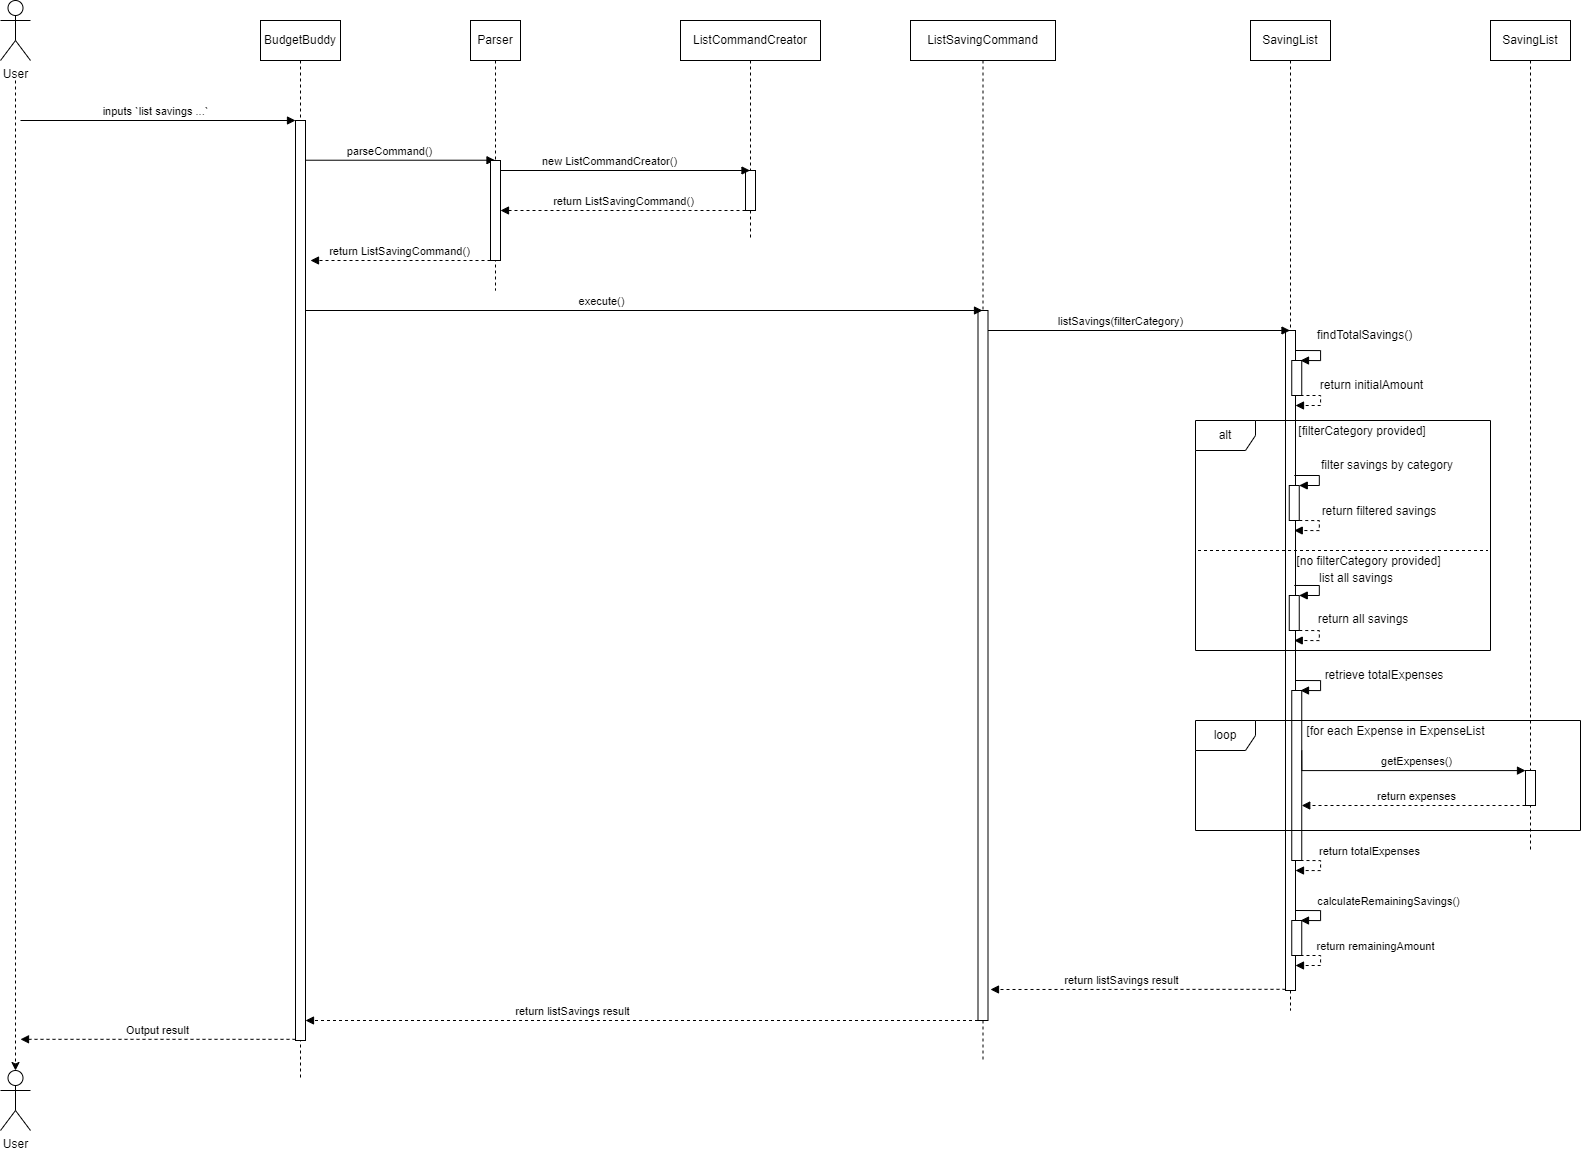

The diagram above was exported from draw.io. Its source (the exported page's mxGraphModel, read from the mxfile embedded in the PNG):
<mxGraphModel dx="1775" dy="1033" grid="1" gridSize="10" guides="1" tooltips="1" connect="1" arrows="1" fold="1" page="1" pageScale="1" pageWidth="1100" pageHeight="850" math="0" shadow="0">
  <root>
    <mxCell id="0" />
    <mxCell id="1" parent="0" />
    <mxCell id="xle1FSnB320LVcTe8BL2-52" value="SavingList" style="shape=umlLifeline;perimeter=lifelinePerimeter;whiteSpace=wrap;html=1;container=1;dropTarget=0;collapsible=0;recursiveResize=0;outlineConnect=0;portConstraint=eastwest;newEdgeStyle={&quot;curved&quot;:0,&quot;rounded&quot;:0};" parent="1" vertex="1">
      <mxGeometry x="1460" y="180" width="80" height="990" as="geometry" />
    </mxCell>
    <mxCell id="xle1FSnB320LVcTe8BL2-79" value="" style="html=1;points=[[0,0,0,0,5],[0,1,0,0,-5],[1,0,0,0,5],[1,1,0,0,-5]];perimeter=orthogonalPerimeter;outlineConnect=0;targetShapes=umlLifeline;portConstraint=eastwest;newEdgeStyle={&quot;curved&quot;:0,&quot;rounded&quot;:0};" parent="1" vertex="1">
      <mxGeometry x="1495" y="490" width="10" height="660" as="geometry" />
    </mxCell>
    <mxCell id="xle1FSnB320LVcTe8BL2-1" value="BudgetBuddy" style="shape=umlLifeline;perimeter=lifelinePerimeter;whiteSpace=wrap;html=1;container=1;dropTarget=0;collapsible=0;recursiveResize=0;outlineConnect=0;portConstraint=eastwest;newEdgeStyle={&quot;curved&quot;:0,&quot;rounded&quot;:0};" parent="1" vertex="1">
      <mxGeometry x="470" y="180" width="80" height="1060" as="geometry" />
    </mxCell>
    <mxCell id="xle1FSnB320LVcTe8BL2-5" value="" style="html=1;align=left;spacingLeft=2;endArrow=block;rounded=0;edgeStyle=orthogonalEdgeStyle;curved=0;rounded=0;" parent="1" edge="1">
      <mxGeometry relative="1" as="geometry">
        <mxPoint x="1503.75" y="635" as="sourcePoint" />
        <Array as="points">
          <mxPoint x="1528.75" y="635" />
          <mxPoint x="1528.75" y="645" />
        </Array>
        <mxPoint x="1508.75" y="645" as="targetPoint" />
      </mxGeometry>
    </mxCell>
    <mxCell id="xle1FSnB320LVcTe8BL2-11" value="Parser" style="shape=umlLifeline;perimeter=lifelinePerimeter;whiteSpace=wrap;html=1;container=1;dropTarget=0;collapsible=0;recursiveResize=0;outlineConnect=0;portConstraint=eastwest;newEdgeStyle={&quot;curved&quot;:0,&quot;rounded&quot;:0};" parent="1" vertex="1">
      <mxGeometry x="680" y="180" width="50" height="270" as="geometry" />
    </mxCell>
    <mxCell id="xle1FSnB320LVcTe8BL2-14" value="ListCommandCreator" style="shape=umlLifeline;perimeter=lifelinePerimeter;whiteSpace=wrap;html=1;container=1;dropTarget=0;collapsible=0;recursiveResize=0;outlineConnect=0;portConstraint=eastwest;newEdgeStyle={&quot;curved&quot;:0,&quot;rounded&quot;:0};" parent="1" vertex="1">
      <mxGeometry x="890" y="180" width="140" height="220" as="geometry" />
    </mxCell>
    <mxCell id="xle1FSnB320LVcTe8BL2-20" value="ListSavingCommand" style="shape=umlLifeline;perimeter=lifelinePerimeter;whiteSpace=wrap;html=1;container=1;dropTarget=0;collapsible=0;recursiveResize=0;outlineConnect=0;portConstraint=eastwest;newEdgeStyle={&quot;curved&quot;:0,&quot;rounded&quot;:0};" parent="1" vertex="1">
      <mxGeometry x="1120" y="180" width="145" height="1040" as="geometry" />
    </mxCell>
    <mxCell id="xle1FSnB320LVcTe8BL2-21" value="" style="html=1;points=[[0,0,0,0,5],[0,1,0,0,-5],[1,0,0,0,5],[1,1,0,0,-5]];perimeter=orthogonalPerimeter;outlineConnect=0;targetShapes=umlLifeline;portConstraint=eastwest;newEdgeStyle={&quot;curved&quot;:0,&quot;rounded&quot;:0};" parent="1" vertex="1">
      <mxGeometry x="1187.5" y="470" width="10" height="710" as="geometry" />
    </mxCell>
    <mxCell id="xle1FSnB320LVcTe8BL2-61" value="" style="edgeStyle=orthogonalEdgeStyle;rounded=0;orthogonalLoop=1;jettySize=auto;html=1;dashed=1;strokeColor=default;" parent="1" target="xle1FSnB320LVcTe8BL2-60" edge="1">
      <mxGeometry relative="1" as="geometry">
        <mxPoint x="225" y="240" as="sourcePoint" />
      </mxGeometry>
    </mxCell>
    <mxCell id="xle1FSnB320LVcTe8BL2-47" value="User" style="shape=umlActor;verticalLabelPosition=bottom;verticalAlign=top;html=1;outlineConnect=0;" parent="1" vertex="1">
      <mxGeometry x="210" y="160" width="30" height="60" as="geometry" />
    </mxCell>
    <mxCell id="xle1FSnB320LVcTe8BL2-55" value="inputs `list savings ...`" style="html=1;verticalAlign=bottom;endArrow=block;curved=0;rounded=0;" parent="1" target="xle1FSnB320LVcTe8BL2-62" edge="1">
      <mxGeometry x="-0.0204" width="80" relative="1" as="geometry">
        <mxPoint x="230" y="280" as="sourcePoint" />
        <mxPoint x="475" y="280" as="targetPoint" />
        <mxPoint as="offset" />
      </mxGeometry>
    </mxCell>
    <mxCell id="xle1FSnB320LVcTe8BL2-60" value="User" style="shape=umlActor;verticalLabelPosition=bottom;verticalAlign=top;html=1;outlineConnect=0;" parent="1" vertex="1">
      <mxGeometry x="210" y="1230" width="30" height="60" as="geometry" />
    </mxCell>
    <mxCell id="xle1FSnB320LVcTe8BL2-62" value="" style="html=1;points=[[0,0,0,0,5],[0,1,0,0,-5],[1,0,0,0,5],[1,1,0,0,-5]];perimeter=orthogonalPerimeter;outlineConnect=0;targetShapes=umlLifeline;portConstraint=eastwest;newEdgeStyle={&quot;curved&quot;:0,&quot;rounded&quot;:0};" parent="1" vertex="1">
      <mxGeometry x="505" y="280" width="10" height="920" as="geometry" />
    </mxCell>
    <mxCell id="xle1FSnB320LVcTe8BL2-63" value="parseCommand()" style="html=1;verticalAlign=bottom;endArrow=block;curved=0;rounded=0;" parent="1" target="xle1FSnB320LVcTe8BL2-11" edge="1">
      <mxGeometry x="-0.125" width="80" relative="1" as="geometry">
        <mxPoint x="515" y="319.72" as="sourcePoint" />
        <mxPoint x="595" y="319.72" as="targetPoint" />
        <mxPoint as="offset" />
      </mxGeometry>
    </mxCell>
    <mxCell id="xle1FSnB320LVcTe8BL2-64" value="" style="html=1;points=[[0,0,0,0,5],[0,1,0,0,-5],[1,0,0,0,5],[1,1,0,0,-5]];perimeter=orthogonalPerimeter;outlineConnect=0;targetShapes=umlLifeline;portConstraint=eastwest;newEdgeStyle={&quot;curved&quot;:0,&quot;rounded&quot;:0};" parent="1" vertex="1">
      <mxGeometry x="700" y="320" width="10" height="100" as="geometry" />
    </mxCell>
    <mxCell id="xle1FSnB320LVcTe8BL2-71" value="return ListSavingCommand()" style="html=1;verticalAlign=bottom;endArrow=block;curved=0;rounded=0;dashed=1;" parent="1" source="xle1FSnB320LVcTe8BL2-64" edge="1">
      <mxGeometry width="80" relative="1" as="geometry">
        <mxPoint x="550" y="380" as="sourcePoint" />
        <mxPoint x="520" y="420" as="targetPoint" />
        <mxPoint as="offset" />
        <Array as="points">
          <mxPoint x="690" y="420" />
        </Array>
      </mxGeometry>
    </mxCell>
    <mxCell id="xle1FSnB320LVcTe8BL2-72" value="" style="html=1;points=[[0,0,0,0,5],[0,1,0,0,-5],[1,0,0,0,5],[1,1,0,0,-5]];perimeter=orthogonalPerimeter;outlineConnect=0;targetShapes=umlLifeline;portConstraint=eastwest;newEdgeStyle={&quot;curved&quot;:0,&quot;rounded&quot;:0};" parent="1" vertex="1">
      <mxGeometry x="955" y="330" width="10" height="40" as="geometry" />
    </mxCell>
    <mxCell id="xle1FSnB320LVcTe8BL2-73" value="new ListCommandCreator()" style="html=1;verticalAlign=bottom;endArrow=block;curved=0;rounded=0;" parent="1" target="xle1FSnB320LVcTe8BL2-14" edge="1">
      <mxGeometry x="-0.125" width="80" relative="1" as="geometry">
        <mxPoint x="710" y="330" as="sourcePoint" />
        <mxPoint x="790" y="330" as="targetPoint" />
        <mxPoint as="offset" />
      </mxGeometry>
    </mxCell>
    <mxCell id="xle1FSnB320LVcTe8BL2-74" value="return ListSavingCommand()" style="html=1;verticalAlign=bottom;endArrow=block;curved=0;rounded=0;dashed=1;" parent="1" target="xle1FSnB320LVcTe8BL2-64" edge="1">
      <mxGeometry width="80" relative="1" as="geometry">
        <mxPoint x="955" y="370" as="sourcePoint" />
        <mxPoint x="775" y="370" as="targetPoint" />
        <mxPoint as="offset" />
      </mxGeometry>
    </mxCell>
    <mxCell id="xle1FSnB320LVcTe8BL2-75" value="execute()" style="html=1;verticalAlign=bottom;endArrow=block;curved=0;rounded=0;" parent="1" target="xle1FSnB320LVcTe8BL2-20" edge="1">
      <mxGeometry x="-0.125" width="80" relative="1" as="geometry">
        <mxPoint x="515" y="470" as="sourcePoint" />
        <mxPoint x="595" y="470" as="targetPoint" />
        <mxPoint as="offset" />
      </mxGeometry>
    </mxCell>
    <mxCell id="xle1FSnB320LVcTe8BL2-78" value="listSavings(filterCategory)" style="html=1;verticalAlign=bottom;endArrow=block;curved=0;rounded=0;" parent="1" edge="1">
      <mxGeometry x="-0.125" width="80" relative="1" as="geometry">
        <mxPoint x="1197.5" y="490" as="sourcePoint" />
        <mxPoint x="1499.5" y="490" as="targetPoint" />
        <mxPoint as="offset" />
      </mxGeometry>
    </mxCell>
    <mxCell id="xle1FSnB320LVcTe8BL2-83" value="[filterCategory provided]" style="text;html=1;strokeColor=none;fillColor=none;align=center;verticalAlign=middle;whiteSpace=wrap;rounded=0;" parent="1" vertex="1">
      <mxGeometry x="1502" y="576" width="140" height="30" as="geometry" />
    </mxCell>
    <mxCell id="xle1FSnB320LVcTe8BL2-84" value="" style="html=1;points=[[0,0,0,0,5],[0,1,0,0,-5],[1,0,0,0,5],[1,1,0,0,-5]];perimeter=orthogonalPerimeter;outlineConnect=0;targetShapes=umlLifeline;portConstraint=eastwest;newEdgeStyle={&quot;curved&quot;:0,&quot;rounded&quot;:0};" parent="1" vertex="1">
      <mxGeometry x="1498.75" y="645" width="10" height="35" as="geometry" />
    </mxCell>
    <mxCell id="xle1FSnB320LVcTe8BL2-85" value="findTotalSavings()" style="text;html=1;strokeColor=none;fillColor=none;align=center;verticalAlign=middle;whiteSpace=wrap;rounded=0;" parent="1" vertex="1">
      <mxGeometry x="1523.75" y="480" width="101.25" height="30" as="geometry" />
    </mxCell>
    <mxCell id="xle1FSnB320LVcTe8BL2-125" value="" style="html=1;verticalAlign=bottom;endArrow=block;curved=0;rounded=0;dashed=1;" parent="1" edge="1" target="xle1FSnB320LVcTe8BL2-62">
      <mxGeometry width="80" relative="1" as="geometry">
        <mxPoint x="1187.5" y="1180" as="sourcePoint" />
        <mxPoint x="587.5" y="1180" as="targetPoint" />
        <mxPoint as="offset" />
      </mxGeometry>
    </mxCell>
    <mxCell id="xle1FSnB320LVcTe8BL2-126" value="return listSavings result" style="edgeLabel;html=1;align=center;verticalAlign=middle;resizable=0;points=[];" parent="xle1FSnB320LVcTe8BL2-125" connectable="0" vertex="1">
      <mxGeometry x="0.2827" relative="1" as="geometry">
        <mxPoint x="24" y="-10" as="offset" />
      </mxGeometry>
    </mxCell>
    <mxCell id="xle1FSnB320LVcTe8BL2-129" value="Output result" style="html=1;verticalAlign=bottom;endArrow=block;curved=0;rounded=0;dashed=1;" parent="1" edge="1">
      <mxGeometry width="80" relative="1" as="geometry">
        <mxPoint x="505" y="1198.82" as="sourcePoint" />
        <mxPoint x="230" y="1198.82" as="targetPoint" />
        <mxPoint as="offset" />
        <Array as="points">
          <mxPoint x="495" y="1198.82" />
        </Array>
      </mxGeometry>
    </mxCell>
    <mxCell id="MAnbVjCZ1yGea1SD5iBV-1" value="" style="html=1;align=left;spacingLeft=2;endArrow=block;rounded=0;edgeStyle=orthogonalEdgeStyle;curved=0;rounded=0;dashed=1;" edge="1" parent="1">
      <mxGeometry relative="1" as="geometry">
        <mxPoint x="1508.75" y="680" as="sourcePoint" />
        <Array as="points">
          <mxPoint x="1528.75" y="680" />
          <mxPoint x="1528.75" y="690" />
        </Array>
        <mxPoint x="1503.75" y="690" as="targetPoint" />
      </mxGeometry>
    </mxCell>
    <mxCell id="MAnbVjCZ1yGea1SD5iBV-2" value="return initialAmount" style="text;html=1;strokeColor=none;fillColor=none;align=center;verticalAlign=middle;whiteSpace=wrap;rounded=0;" vertex="1" parent="1">
      <mxGeometry x="1523.75" y="530" width="115" height="30" as="geometry" />
    </mxCell>
    <mxCell id="MAnbVjCZ1yGea1SD5iBV-5" value="" style="endArrow=none;dashed=1;html=1;rounded=0;entryX=1;entryY=0.518;entryDx=0;entryDy=0;entryPerimeter=0;" edge="1" parent="1">
      <mxGeometry width="50" height="50" relative="1" as="geometry">
        <mxPoint x="1407.5" y="710" as="sourcePoint" />
        <mxPoint x="1697.5" y="710" as="targetPoint" />
      </mxGeometry>
    </mxCell>
    <mxCell id="MAnbVjCZ1yGea1SD5iBV-6" value="[no filterCategory provided]" style="text;html=1;strokeColor=none;fillColor=none;align=center;verticalAlign=middle;whiteSpace=wrap;rounded=0;" vertex="1" parent="1">
      <mxGeometry x="1496.75" y="706" width="162.5" height="30" as="geometry" />
    </mxCell>
    <mxCell id="MAnbVjCZ1yGea1SD5iBV-7" value="" style="html=1;points=[[0,0,0,0,5],[0,1,0,0,-5],[1,0,0,0,5],[1,1,0,0,-5]];perimeter=orthogonalPerimeter;outlineConnect=0;targetShapes=umlLifeline;portConstraint=eastwest;newEdgeStyle={&quot;curved&quot;:0,&quot;rounded&quot;:0};" vertex="1" parent="1">
      <mxGeometry x="1498.75" y="755" width="10" height="35" as="geometry" />
    </mxCell>
    <mxCell id="MAnbVjCZ1yGea1SD5iBV-8" value="" style="html=1;align=left;spacingLeft=2;endArrow=block;rounded=0;edgeStyle=orthogonalEdgeStyle;curved=0;rounded=0;dashed=1;" edge="1" parent="1">
      <mxGeometry relative="1" as="geometry">
        <mxPoint x="1508.75" y="790" as="sourcePoint" />
        <Array as="points">
          <mxPoint x="1528.75" y="790" />
          <mxPoint x="1528.75" y="800" />
        </Array>
        <mxPoint x="1503.75" y="800" as="targetPoint" />
      </mxGeometry>
    </mxCell>
    <mxCell id="MAnbVjCZ1yGea1SD5iBV-9" value="return filtered savings" style="text;html=1;strokeColor=none;fillColor=none;align=center;verticalAlign=middle;whiteSpace=wrap;rounded=0;" vertex="1" parent="1">
      <mxGeometry x="1524" y="656" width="130" height="30" as="geometry" />
    </mxCell>
    <mxCell id="MAnbVjCZ1yGea1SD5iBV-12" value="filter savings by category" style="text;html=1;strokeColor=none;fillColor=none;align=center;verticalAlign=middle;whiteSpace=wrap;rounded=0;" vertex="1" parent="1">
      <mxGeometry x="1523.75" y="610" width="146.25" height="30" as="geometry" />
    </mxCell>
    <mxCell id="MAnbVjCZ1yGea1SD5iBV-13" value="" style="html=1;align=left;spacingLeft=2;endArrow=block;rounded=0;edgeStyle=orthogonalEdgeStyle;curved=0;rounded=0;" edge="1" parent="1">
      <mxGeometry relative="1" as="geometry">
        <mxPoint x="1503.75" y="744.97" as="sourcePoint" />
        <Array as="points">
          <mxPoint x="1528.75" y="744.97" />
          <mxPoint x="1528.75" y="754.97" />
        </Array>
        <mxPoint x="1508.75" y="754.97" as="targetPoint" />
      </mxGeometry>
    </mxCell>
    <mxCell id="MAnbVjCZ1yGea1SD5iBV-25" value="" style="html=1;points=[[0,0,0,0,5],[0,1,0,0,-5],[1,0,0,0,5],[1,1,0,0,-5]];perimeter=orthogonalPerimeter;outlineConnect=0;targetShapes=umlLifeline;portConstraint=eastwest;newEdgeStyle={&quot;curved&quot;:0,&quot;rounded&quot;:0};" vertex="1" parent="1">
      <mxGeometry x="1501.25" y="520" width="10" height="35" as="geometry" />
    </mxCell>
    <mxCell id="MAnbVjCZ1yGea1SD5iBV-26" value="" style="html=1;align=left;spacingLeft=2;endArrow=block;rounded=0;edgeStyle=orthogonalEdgeStyle;curved=0;rounded=0;" edge="1" parent="1">
      <mxGeometry relative="1" as="geometry">
        <mxPoint x="1505" y="510" as="sourcePoint" />
        <Array as="points">
          <mxPoint x="1530" y="510" />
          <mxPoint x="1530" y="520" />
        </Array>
        <mxPoint x="1510" y="520" as="targetPoint" />
      </mxGeometry>
    </mxCell>
    <mxCell id="MAnbVjCZ1yGea1SD5iBV-27" value="" style="html=1;align=left;spacingLeft=2;endArrow=block;rounded=0;edgeStyle=orthogonalEdgeStyle;curved=0;rounded=0;dashed=1;" edge="1" parent="1">
      <mxGeometry relative="1" as="geometry">
        <mxPoint x="1510" y="555" as="sourcePoint" />
        <Array as="points">
          <mxPoint x="1530" y="555" />
          <mxPoint x="1530" y="565" />
        </Array>
        <mxPoint x="1505" y="565" as="targetPoint" />
      </mxGeometry>
    </mxCell>
    <mxCell id="MAnbVjCZ1yGea1SD5iBV-29" value="list all savings" style="text;html=1;strokeColor=none;fillColor=none;align=center;verticalAlign=middle;whiteSpace=wrap;rounded=0;" vertex="1" parent="1">
      <mxGeometry x="1526" y="723" width="80" height="30" as="geometry" />
    </mxCell>
    <mxCell id="MAnbVjCZ1yGea1SD5iBV-30" value="return all savings" style="text;html=1;strokeColor=none;fillColor=none;align=center;verticalAlign=middle;whiteSpace=wrap;rounded=0;" vertex="1" parent="1">
      <mxGeometry x="1521" y="764" width="104" height="30" as="geometry" />
    </mxCell>
    <mxCell id="MAnbVjCZ1yGea1SD5iBV-33" value="" style="html=1;points=[[0,0,0,0,5],[0,1,0,0,-5],[1,0,0,0,5],[1,1,0,0,-5]];perimeter=orthogonalPerimeter;outlineConnect=0;targetShapes=umlLifeline;portConstraint=eastwest;newEdgeStyle={&quot;curved&quot;:0,&quot;rounded&quot;:0};" vertex="1" parent="1">
      <mxGeometry x="1501.25" y="850" width="10" height="170" as="geometry" />
    </mxCell>
    <mxCell id="MAnbVjCZ1yGea1SD5iBV-34" value="" style="html=1;align=left;spacingLeft=2;endArrow=block;rounded=0;edgeStyle=orthogonalEdgeStyle;curved=0;rounded=0;" edge="1" parent="1">
      <mxGeometry relative="1" as="geometry">
        <mxPoint x="1505" y="840" as="sourcePoint" />
        <Array as="points">
          <mxPoint x="1530" y="840" />
          <mxPoint x="1530" y="850" />
        </Array>
        <mxPoint x="1510" y="850" as="targetPoint" />
      </mxGeometry>
    </mxCell>
    <mxCell id="MAnbVjCZ1yGea1SD5iBV-35" value="" style="html=1;align=left;spacingLeft=2;endArrow=block;rounded=0;edgeStyle=orthogonalEdgeStyle;curved=0;rounded=0;dashed=1;" edge="1" parent="1">
      <mxGeometry relative="1" as="geometry">
        <mxPoint x="1510" y="1020" as="sourcePoint" />
        <Array as="points">
          <mxPoint x="1530" y="1020" />
          <mxPoint x="1530" y="1030" />
        </Array>
        <mxPoint x="1505" y="1030" as="targetPoint" />
      </mxGeometry>
    </mxCell>
    <mxCell id="MAnbVjCZ1yGea1SD5iBV-36" value="retrieve totalExpenses" style="text;html=1;strokeColor=none;fillColor=none;align=center;verticalAlign=middle;whiteSpace=wrap;rounded=0;" vertex="1" parent="1">
      <mxGeometry x="1521" y="820" width="146.25" height="30" as="geometry" />
    </mxCell>
    <mxCell id="MAnbVjCZ1yGea1SD5iBV-37" value="[for each Expense in ExpenseList" style="text;html=1;strokeColor=none;fillColor=none;align=center;verticalAlign=middle;whiteSpace=wrap;rounded=0;" vertex="1" parent="1">
      <mxGeometry x="1514.75" y="876" width="181.25" height="30" as="geometry" />
    </mxCell>
    <mxCell id="MAnbVjCZ1yGea1SD5iBV-38" value="SavingList" style="shape=umlLifeline;perimeter=lifelinePerimeter;whiteSpace=wrap;html=1;container=1;dropTarget=0;collapsible=0;recursiveResize=0;outlineConnect=0;portConstraint=eastwest;newEdgeStyle={&quot;curved&quot;:0,&quot;rounded&quot;:0};" vertex="1" parent="1">
      <mxGeometry x="1700" y="180" width="80" height="830" as="geometry" />
    </mxCell>
    <mxCell id="MAnbVjCZ1yGea1SD5iBV-39" value="" style="html=1;points=[[0,0,0,0,5],[0,1,0,0,-5],[1,0,0,0,5],[1,1,0,0,-5]];perimeter=orthogonalPerimeter;outlineConnect=0;targetShapes=umlLifeline;portConstraint=eastwest;newEdgeStyle={&quot;curved&quot;:0,&quot;rounded&quot;:0};" vertex="1" parent="1">
      <mxGeometry x="1735" y="930" width="10" height="35" as="geometry" />
    </mxCell>
    <mxCell id="MAnbVjCZ1yGea1SD5iBV-40" value="" style="html=1;align=left;spacingLeft=2;endArrow=block;rounded=0;edgeStyle=orthogonalEdgeStyle;curved=0;rounded=0;" edge="1" parent="1" target="MAnbVjCZ1yGea1SD5iBV-39">
      <mxGeometry relative="1" as="geometry">
        <mxPoint x="1511.25" y="910" as="sourcePoint" />
        <Array as="points">
          <mxPoint x="1511" y="930" />
        </Array>
        <mxPoint x="1730" y="930" as="targetPoint" />
      </mxGeometry>
    </mxCell>
    <mxCell id="MAnbVjCZ1yGea1SD5iBV-44" value="getExpenses()" style="edgeLabel;html=1;align=center;verticalAlign=middle;resizable=0;points=[];" vertex="1" connectable="0" parent="MAnbVjCZ1yGea1SD5iBV-40">
      <mxGeometry x="-0.0139" y="1" relative="1" as="geometry">
        <mxPoint x="14" y="-9" as="offset" />
      </mxGeometry>
    </mxCell>
    <mxCell id="MAnbVjCZ1yGea1SD5iBV-42" value="" style="html=1;verticalAlign=bottom;endArrow=block;curved=0;rounded=0;dashed=1;" edge="1" parent="1" target="MAnbVjCZ1yGea1SD5iBV-33">
      <mxGeometry width="80" relative="1" as="geometry">
        <mxPoint x="1735" y="965" as="sourcePoint" />
        <mxPoint x="1500" y="965" as="targetPoint" />
        <mxPoint as="offset" />
      </mxGeometry>
    </mxCell>
    <mxCell id="MAnbVjCZ1yGea1SD5iBV-43" value="return expenses" style="edgeLabel;html=1;align=center;verticalAlign=middle;resizable=0;points=[];" connectable="0" vertex="1" parent="MAnbVjCZ1yGea1SD5iBV-42">
      <mxGeometry x="0.2827" relative="1" as="geometry">
        <mxPoint x="34" y="-10" as="offset" />
      </mxGeometry>
    </mxCell>
    <mxCell id="MAnbVjCZ1yGea1SD5iBV-45" value="return totalExpenses" style="edgeLabel;html=1;align=center;verticalAlign=middle;resizable=0;points=[];" connectable="0" vertex="1" parent="1">
      <mxGeometry x="1578.0016129032256" y="1010" as="geometry" />
    </mxCell>
    <mxCell id="MAnbVjCZ1yGea1SD5iBV-47" value="" style="html=1;points=[[0,0,0,0,5],[0,1,0,0,-5],[1,0,0,0,5],[1,1,0,0,-5]];perimeter=orthogonalPerimeter;outlineConnect=0;targetShapes=umlLifeline;portConstraint=eastwest;newEdgeStyle={&quot;curved&quot;:0,&quot;rounded&quot;:0};" vertex="1" parent="1">
      <mxGeometry x="1501.25" y="1080" width="10" height="35" as="geometry" />
    </mxCell>
    <mxCell id="MAnbVjCZ1yGea1SD5iBV-48" value="" style="html=1;align=left;spacingLeft=2;endArrow=block;rounded=0;edgeStyle=orthogonalEdgeStyle;curved=0;rounded=0;" edge="1" parent="1">
      <mxGeometry relative="1" as="geometry">
        <mxPoint x="1505" y="1070" as="sourcePoint" />
        <Array as="points">
          <mxPoint x="1530" y="1070" />
          <mxPoint x="1530" y="1080" />
        </Array>
        <mxPoint x="1510" y="1080" as="targetPoint" />
      </mxGeometry>
    </mxCell>
    <mxCell id="MAnbVjCZ1yGea1SD5iBV-49" value="" style="html=1;align=left;spacingLeft=2;endArrow=block;rounded=0;edgeStyle=orthogonalEdgeStyle;curved=0;rounded=0;dashed=1;" edge="1" parent="1">
      <mxGeometry relative="1" as="geometry">
        <mxPoint x="1510" y="1115" as="sourcePoint" />
        <Array as="points">
          <mxPoint x="1530" y="1115" />
          <mxPoint x="1530" y="1125" />
        </Array>
        <mxPoint x="1505" y="1125" as="targetPoint" />
      </mxGeometry>
    </mxCell>
    <mxCell id="MAnbVjCZ1yGea1SD5iBV-50" value="calculateRemainingSavings()" style="edgeLabel;html=1;align=center;verticalAlign=middle;resizable=0;points=[];" connectable="0" vertex="1" parent="1">
      <mxGeometry x="1596.8716129032255" y="1060" as="geometry" />
    </mxCell>
    <mxCell id="MAnbVjCZ1yGea1SD5iBV-51" value="return remainingAmount" style="edgeLabel;html=1;align=center;verticalAlign=middle;resizable=0;points=[];" connectable="0" vertex="1" parent="1">
      <mxGeometry x="1584.0016129032256" y="1105" as="geometry" />
    </mxCell>
    <mxCell id="MAnbVjCZ1yGea1SD5iBV-52" value="" style="html=1;verticalAlign=bottom;endArrow=block;curved=0;rounded=0;dashed=1;" edge="1" parent="1">
      <mxGeometry width="80" relative="1" as="geometry">
        <mxPoint x="1495" y="1148.82" as="sourcePoint" />
        <mxPoint x="1200" y="1149" as="targetPoint" />
        <mxPoint as="offset" />
      </mxGeometry>
    </mxCell>
    <mxCell id="MAnbVjCZ1yGea1SD5iBV-53" value="return listSavings result" style="edgeLabel;html=1;align=center;verticalAlign=middle;resizable=0;points=[];" connectable="0" vertex="1" parent="MAnbVjCZ1yGea1SD5iBV-52">
      <mxGeometry x="0.2827" relative="1" as="geometry">
        <mxPoint x="24" y="-10" as="offset" />
      </mxGeometry>
    </mxCell>
    <mxCell id="MAnbVjCZ1yGea1SD5iBV-32" value="loop" style="shape=umlFrame;whiteSpace=wrap;html=1;pointerEvents=0;" vertex="1" parent="1">
      <mxGeometry x="1405" y="880" width="385" height="110" as="geometry" />
    </mxCell>
    <mxCell id="xle1FSnB320LVcTe8BL2-23" value="alt" style="shape=umlFrame;whiteSpace=wrap;html=1;pointerEvents=0;" parent="1" vertex="1">
      <mxGeometry x="1405" y="580" width="295" height="230" as="geometry" />
    </mxCell>
  </root>
</mxGraphModel>